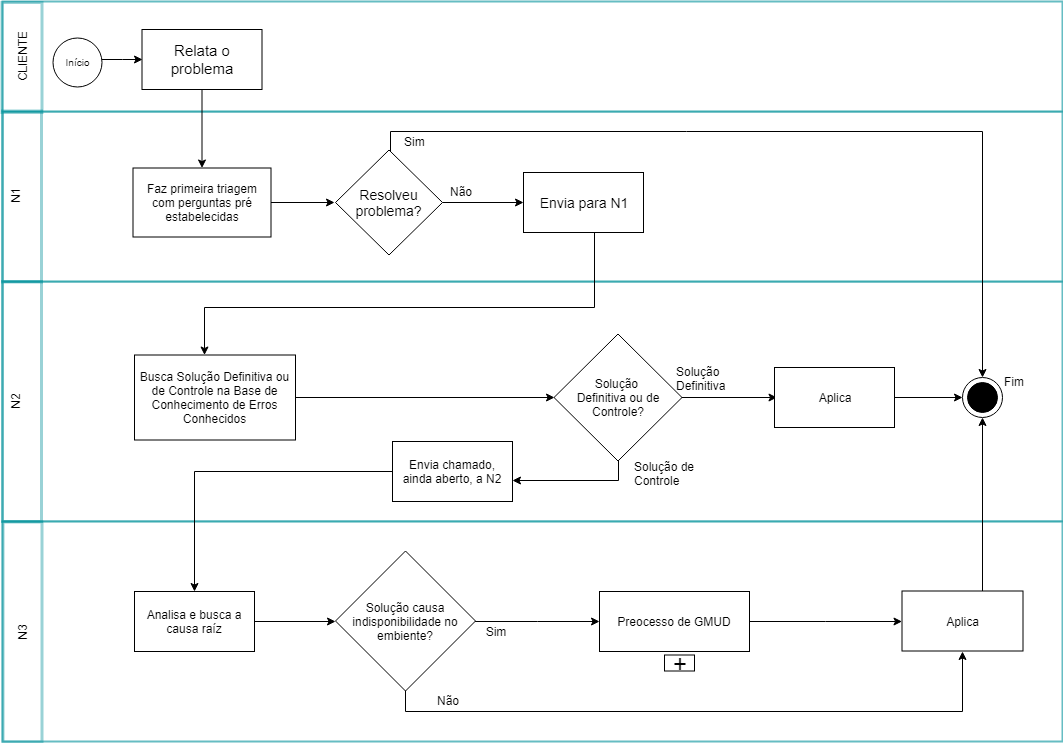

The diagram above was exported from draw.io. Its source (the exported page's mxGraphModel, read from the mxfile embedded in the PNG):
<mxGraphModel dx="840" dy="451" grid="1" gridSize="10" guides="1" tooltips="1" connect="1" arrows="1" fold="1" page="1" pageScale="1" pageWidth="3300" pageHeight="4681" math="0" shadow="0">
  <root>
    <mxCell id="0" />
    <mxCell id="1" parent="0" />
    <mxCell id="vtjoRjbonHerSHgIi_MS-71" value="" style="rounded=0;whiteSpace=wrap;html=1;fillColor=#ffffff;strokeColor=#00929C;fontFamily=Helvetica;strokeWidth=2;opacity=60;" parent="1" vertex="1">
      <mxGeometry x="70" y="300" width="1060" height="240" as="geometry" />
    </mxCell>
    <mxCell id="vtjoRjbonHerSHgIi_MS-70" value="" style="rounded=0;whiteSpace=wrap;html=1;fillColor=#ffffff;strokeColor=#00929C;fontFamily=Helvetica;strokeWidth=2;opacity=60;" parent="1" vertex="1">
      <mxGeometry x="70" y="130" width="1060" height="170" as="geometry" />
    </mxCell>
    <mxCell id="vtjoRjbonHerSHgIi_MS-72" value="" style="rounded=0;whiteSpace=wrap;html=1;fillColor=#ffffff;strokeColor=#00929C;fontFamily=Helvetica;strokeWidth=2;opacity=60;" parent="1" vertex="1">
      <mxGeometry x="70" y="540" width="1060" height="220" as="geometry" />
    </mxCell>
    <mxCell id="vtjoRjbonHerSHgIi_MS-69" value="" style="rounded=0;whiteSpace=wrap;html=1;fillColor=#ffffff;strokeColor=#00929c;strokeWidth=2;fontFamily=Helvetica;opacity=60;" parent="1" vertex="1">
      <mxGeometry x="70" y="20" width="1060" height="110" as="geometry" />
    </mxCell>
    <mxCell id="vtjoRjbonHerSHgIi_MS-3" value="" style="edgeStyle=orthogonalEdgeStyle;rounded=0;orthogonalLoop=1;jettySize=auto;html=1;fontFamily=Helvetica;entryX=0;entryY=0.5;entryDx=0;entryDy=0;" parent="1" source="vtjoRjbonHerSHgIi_MS-1" edge="1" target="vtjoRjbonHerSHgIi_MS-6">
      <mxGeometry relative="1" as="geometry">
        <mxPoint x="202" y="81" as="targetPoint" />
        <Array as="points">
          <mxPoint x="190" y="78" />
          <mxPoint x="190" y="78" />
        </Array>
      </mxGeometry>
    </mxCell>
    <mxCell id="vtjoRjbonHerSHgIi_MS-1" value="Início" style="ellipse;whiteSpace=wrap;html=1;aspect=fixed;fontFamily=Helvetica;fontSize=10;" parent="1" vertex="1">
      <mxGeometry x="120" y="56" width="49" height="49" as="geometry" />
    </mxCell>
    <mxCell id="vtjoRjbonHerSHgIi_MS-9" value="" style="edgeStyle=orthogonalEdgeStyle;rounded=0;orthogonalLoop=1;jettySize=auto;html=1;fontFamily=Helvetica;" parent="1" source="vtjoRjbonHerSHgIi_MS-6" target="vtjoRjbonHerSHgIi_MS-8" edge="1">
      <mxGeometry relative="1" as="geometry" />
    </mxCell>
    <mxCell id="vtjoRjbonHerSHgIi_MS-6" value="Relata o problema" style="rounded=0;whiteSpace=wrap;html=1;fontFamily=Helvetica;fontSize=15;" parent="1" vertex="1">
      <mxGeometry x="209.5" y="48" width="120" height="60" as="geometry" />
    </mxCell>
    <mxCell id="vtjoRjbonHerSHgIi_MS-11" value="" style="edgeStyle=orthogonalEdgeStyle;rounded=0;orthogonalLoop=1;jettySize=auto;html=1;fontFamily=Helvetica;" parent="1" source="vtjoRjbonHerSHgIi_MS-8" edge="1">
      <mxGeometry relative="1" as="geometry">
        <mxPoint x="402" y="221" as="targetPoint" />
      </mxGeometry>
    </mxCell>
    <mxCell id="vtjoRjbonHerSHgIi_MS-8" value="Faz primeira triagem com perguntas pré estabelecidas" style="rounded=0;whiteSpace=wrap;html=1;fontFamily=Helvetica;" parent="1" vertex="1">
      <mxGeometry x="200.5" y="186.5" width="138" height="69" as="geometry" />
    </mxCell>
    <mxCell id="vtjoRjbonHerSHgIi_MS-17" value="" style="edgeStyle=orthogonalEdgeStyle;rounded=0;orthogonalLoop=1;jettySize=auto;html=1;fontFamily=Helvetica;" parent="1" source="vtjoRjbonHerSHgIi_MS-12" target="vtjoRjbonHerSHgIi_MS-18" edge="1">
      <mxGeometry relative="1" as="geometry">
        <mxPoint x="456.5" y="353.5" as="targetPoint" />
      </mxGeometry>
    </mxCell>
    <mxCell id="vtjoRjbonHerSHgIi_MS-20" value="" style="edgeStyle=orthogonalEdgeStyle;rounded=0;orthogonalLoop=1;jettySize=auto;html=1;entryX=0.5;entryY=0;entryDx=0;entryDy=0;fontFamily=Helvetica;" parent="1" source="vtjoRjbonHerSHgIi_MS-12" target="vtjoRjbonHerSHgIi_MS-32" edge="1">
      <mxGeometry relative="1" as="geometry">
        <mxPoint x="1222" y="296" as="targetPoint" />
        <Array as="points">
          <mxPoint x="458" y="150" />
          <mxPoint x="1050" y="150" />
          <mxPoint x="1050" y="396" />
        </Array>
      </mxGeometry>
    </mxCell>
    <mxCell id="vtjoRjbonHerSHgIi_MS-12" value="Resolveu problema?" style="rhombus;whiteSpace=wrap;html=1;fontFamily=Helvetica;fontSize=14;" parent="1" vertex="1">
      <mxGeometry x="403" y="168.5" width="107" height="105" as="geometry" />
    </mxCell>
    <mxCell id="vtjoRjbonHerSHgIi_MS-22" value="" style="edgeStyle=orthogonalEdgeStyle;rounded=0;orthogonalLoop=1;jettySize=auto;html=1;fontFamily=Helvetica;" parent="1" source="vtjoRjbonHerSHgIi_MS-18" target="vtjoRjbonHerSHgIi_MS-21" edge="1">
      <mxGeometry relative="1" as="geometry">
        <Array as="points">
          <mxPoint x="662" y="326" />
          <mxPoint x="272" y="326" />
        </Array>
      </mxGeometry>
    </mxCell>
    <mxCell id="vtjoRjbonHerSHgIi_MS-18" value="Envia para N1" style="rounded=0;whiteSpace=wrap;html=1;fontFamily=Helvetica;fontSize=14;" parent="1" vertex="1">
      <mxGeometry x="591" y="191" width="120" height="60" as="geometry" />
    </mxCell>
    <mxCell id="vtjoRjbonHerSHgIi_MS-25" value="" style="edgeStyle=orthogonalEdgeStyle;rounded=0;orthogonalLoop=1;jettySize=auto;html=1;entryX=0;entryY=0.5;entryDx=0;entryDy=0;fontFamily=Helvetica;" parent="1" source="vtjoRjbonHerSHgIi_MS-21" target="vtjoRjbonHerSHgIi_MS-23" edge="1">
      <mxGeometry relative="1" as="geometry">
        <mxPoint x="617" y="416" as="targetPoint" />
      </mxGeometry>
    </mxCell>
    <mxCell id="vtjoRjbonHerSHgIi_MS-21" value="Busca Solução Definitiva ou de Controle na Base de Conhecimento de Erros Conhecidos" style="rounded=0;whiteSpace=wrap;html=1;fontFamily=Helvetica;" parent="1" vertex="1">
      <mxGeometry x="202" y="373.5" width="161" height="85" as="geometry" />
    </mxCell>
    <mxCell id="vtjoRjbonHerSHgIi_MS-27" value="" style="edgeStyle=orthogonalEdgeStyle;rounded=0;orthogonalLoop=1;jettySize=auto;html=1;fontFamily=Helvetica;" parent="1" source="vtjoRjbonHerSHgIi_MS-23" edge="1">
      <mxGeometry relative="1" as="geometry">
        <mxPoint x="844.5" y="416" as="targetPoint" />
      </mxGeometry>
    </mxCell>
    <mxCell id="vtjoRjbonHerSHgIi_MS-40" value="" style="edgeStyle=orthogonalEdgeStyle;rounded=0;orthogonalLoop=1;jettySize=auto;html=1;fontFamily=Helvetica;entryX=1;entryY=0.65;entryDx=0;entryDy=0;entryPerimeter=0;" parent="1" source="vtjoRjbonHerSHgIi_MS-23" edge="1" target="vtjoRjbonHerSHgIi_MS-36">
      <mxGeometry relative="1" as="geometry">
        <mxPoint x="660" y="570" as="targetPoint" />
        <Array as="points">
          <mxPoint x="686" y="499" />
        </Array>
      </mxGeometry>
    </mxCell>
    <mxCell id="vtjoRjbonHerSHgIi_MS-23" value="Solução &lt;br&gt;Definitiva ou de Controle?" style="rhombus;whiteSpace=wrap;html=1;fontFamily=Helvetica;" parent="1" vertex="1">
      <mxGeometry x="621.5" y="352.5" width="128" height="127" as="geometry" />
    </mxCell>
    <mxCell id="vtjoRjbonHerSHgIi_MS-30" value="" style="edgeStyle=orthogonalEdgeStyle;rounded=0;orthogonalLoop=1;jettySize=auto;html=1;entryX=0;entryY=0.5;entryDx=0;entryDy=0;fontFamily=Helvetica;" parent="1" source="vtjoRjbonHerSHgIi_MS-28" target="vtjoRjbonHerSHgIi_MS-32" edge="1">
      <mxGeometry relative="1" as="geometry">
        <mxPoint x="1042" y="416" as="targetPoint" />
      </mxGeometry>
    </mxCell>
    <mxCell id="vtjoRjbonHerSHgIi_MS-28" value="Aplica" style="rounded=0;whiteSpace=wrap;html=1;fontFamily=Helvetica;" parent="1" vertex="1">
      <mxGeometry x="842" y="386" width="120" height="60" as="geometry" />
    </mxCell>
    <mxCell id="vtjoRjbonHerSHgIi_MS-32" value="&lt;br&gt;&lt;br&gt;" style="ellipse;whiteSpace=wrap;html=1;aspect=fixed;fontFamily=Helvetica;" parent="1" vertex="1">
      <mxGeometry x="1030" y="396" width="40" height="40" as="geometry" />
    </mxCell>
    <mxCell id="vtjoRjbonHerSHgIi_MS-42" value="" style="edgeStyle=orthogonalEdgeStyle;rounded=0;orthogonalLoop=1;jettySize=auto;html=1;fontFamily=Helvetica;" parent="1" source="vtjoRjbonHerSHgIi_MS-36" target="vtjoRjbonHerSHgIi_MS-41" edge="1">
      <mxGeometry relative="1" as="geometry" />
    </mxCell>
    <mxCell id="vtjoRjbonHerSHgIi_MS-36" value="Envia chamado, ainda aberto, a N2&lt;br&gt;" style="rounded=0;whiteSpace=wrap;html=1;fillColor=#FFFFFF;fontFamily=Helvetica;" parent="1" vertex="1">
      <mxGeometry x="460" y="460" width="120" height="60" as="geometry" />
    </mxCell>
    <mxCell id="vtjoRjbonHerSHgIi_MS-45" value="" style="edgeStyle=orthogonalEdgeStyle;rounded=0;orthogonalLoop=1;jettySize=auto;html=1;entryX=0;entryY=0.5;entryDx=0;entryDy=0;fontFamily=Helvetica;" parent="1" source="vtjoRjbonHerSHgIi_MS-41" target="vtjoRjbonHerSHgIi_MS-46" edge="1">
      <mxGeometry relative="1" as="geometry">
        <mxPoint x="402" y="686" as="targetPoint" />
      </mxGeometry>
    </mxCell>
    <mxCell id="vtjoRjbonHerSHgIi_MS-41" value="Analisa e busca a causa raíz&lt;br&gt;" style="rounded=0;whiteSpace=wrap;html=1;fillColor=#FFFFFF;fontFamily=Helvetica;" parent="1" vertex="1">
      <mxGeometry x="202" y="610" width="120" height="60" as="geometry" />
    </mxCell>
    <mxCell id="vtjoRjbonHerSHgIi_MS-50" value="" style="edgeStyle=orthogonalEdgeStyle;rounded=0;orthogonalLoop=1;jettySize=auto;html=1;entryX=0;entryY=0.5;entryDx=0;entryDy=0;fontFamily=Helvetica;" parent="1" source="vtjoRjbonHerSHgIi_MS-46" target="vtjoRjbonHerSHgIi_MS-48" edge="1">
      <mxGeometry relative="1" as="geometry">
        <mxPoint x="623" y="726" as="targetPoint" />
      </mxGeometry>
    </mxCell>
    <mxCell id="vtjoRjbonHerSHgIi_MS-55" value="" style="edgeStyle=orthogonalEdgeStyle;rounded=0;orthogonalLoop=1;jettySize=auto;html=1;entryX=0.5;entryY=1;entryDx=0;entryDy=0;fontFamily=Helvetica;" parent="1" edge="1" target="vtjoRjbonHerSHgIi_MS-51">
      <mxGeometry relative="1" as="geometry">
        <mxPoint x="473" y="709.0000000000002" as="sourcePoint" />
        <mxPoint x="1000.5" y="670" as="targetPoint" />
        <Array as="points">
          <mxPoint x="473" y="730" />
          <mxPoint x="1030" y="730" />
        </Array>
      </mxGeometry>
    </mxCell>
    <mxCell id="vtjoRjbonHerSHgIi_MS-46" value="Solução causa indisponibilidade no embiente?" style="rhombus;whiteSpace=wrap;html=1;fillColor=#FFFFFF;fontFamily=Helvetica;" parent="1" vertex="1">
      <mxGeometry x="403" y="569.5" width="140" height="140" as="geometry" />
    </mxCell>
    <mxCell id="vtjoRjbonHerSHgIi_MS-52" value="" style="edgeStyle=orthogonalEdgeStyle;rounded=0;orthogonalLoop=1;jettySize=auto;html=1;fontFamily=Helvetica;" parent="1" source="vtjoRjbonHerSHgIi_MS-48" target="vtjoRjbonHerSHgIi_MS-51" edge="1">
      <mxGeometry relative="1" as="geometry" />
    </mxCell>
    <mxCell id="vtjoRjbonHerSHgIi_MS-48" value="Preocesso de GMUD" style="rounded=0;whiteSpace=wrap;html=1;fillColor=#FFFFFF;fontFamily=Helvetica;" parent="1" vertex="1">
      <mxGeometry x="667" y="610" width="150" height="60" as="geometry" />
    </mxCell>
    <mxCell id="vtjoRjbonHerSHgIi_MS-57" value="" style="edgeStyle=orthogonalEdgeStyle;rounded=0;orthogonalLoop=1;jettySize=auto;html=1;entryX=0.5;entryY=1;entryDx=0;entryDy=0;fontFamily=Helvetica;" parent="1" source="vtjoRjbonHerSHgIi_MS-51" target="vtjoRjbonHerSHgIi_MS-32" edge="1">
      <mxGeometry relative="1" as="geometry">
        <mxPoint x="1142" y="726" as="targetPoint" />
        <Array as="points">
          <mxPoint x="1050" y="610" />
          <mxPoint x="1050" y="610" />
        </Array>
      </mxGeometry>
    </mxCell>
    <mxCell id="vtjoRjbonHerSHgIi_MS-51" value="Aplica&lt;br&gt;" style="rounded=0;whiteSpace=wrap;html=1;fillColor=#FFFFFF;fontFamily=Helvetica;" parent="1" vertex="1">
      <mxGeometry x="969.5" y="609.5" width="121" height="60" as="geometry" />
    </mxCell>
    <mxCell id="vtjoRjbonHerSHgIi_MS-58" value="Sim" style="text;html=1;resizable=0;points=[];autosize=1;align=left;verticalAlign=top;spacingTop=-4;fontFamily=Helvetica;" parent="1" vertex="1">
      <mxGeometry x="470" y="151" width="40" height="20" as="geometry" />
    </mxCell>
    <mxCell id="vtjoRjbonHerSHgIi_MS-59" value="Não" style="text;html=1;resizable=0;points=[];autosize=1;align=left;verticalAlign=top;spacingTop=-4;fontFamily=Helvetica;" parent="1" vertex="1">
      <mxGeometry x="516" y="201" width="40" height="20" as="geometry" />
    </mxCell>
    <mxCell id="vtjoRjbonHerSHgIi_MS-60" value="Solução&lt;br&gt;Definitiva&lt;br&gt;" style="text;html=1;resizable=0;points=[];autosize=1;align=left;verticalAlign=top;spacingTop=-4;fontFamily=Helvetica;" parent="1" vertex="1">
      <mxGeometry x="742" y="381" width="60" height="30" as="geometry" />
    </mxCell>
    <mxCell id="vtjoRjbonHerSHgIi_MS-61" value="Solução de&lt;br&gt;Controle&lt;br&gt;" style="text;html=1;resizable=0;points=[];autosize=1;align=left;verticalAlign=top;spacingTop=-4;fontFamily=Helvetica;" parent="1" vertex="1">
      <mxGeometry x="700" y="475.5" width="80" height="30" as="geometry" />
    </mxCell>
    <mxCell id="vtjoRjbonHerSHgIi_MS-63" value="&lt;font style=&quot;font-size: 24px&quot;&gt;+&lt;/font&gt;" style="rounded=0;whiteSpace=wrap;html=1;fillColor=#FFFFFF;fontFamily=Helvetica;" parent="1" vertex="1">
      <mxGeometry x="732" y="673.5" width="30" height="16" as="geometry" />
    </mxCell>
    <mxCell id="vtjoRjbonHerSHgIi_MS-64" value="Sim" style="text;html=1;strokeColor=none;fillColor=none;align=center;verticalAlign=middle;whiteSpace=wrap;rounded=0;fontFamily=Helvetica;" parent="1" vertex="1">
      <mxGeometry x="543" y="639.5" width="40" height="20" as="geometry" />
    </mxCell>
    <mxCell id="vtjoRjbonHerSHgIi_MS-65" value="Não" style="text;html=1;resizable=0;points=[];autosize=1;align=left;verticalAlign=top;spacingTop=-4;fontFamily=Helvetica;" parent="1" vertex="1">
      <mxGeometry x="503" y="709.5" width="40" height="20" as="geometry" />
    </mxCell>
    <mxCell id="vtjoRjbonHerSHgIi_MS-66" value="Fim" style="text;html=1;resizable=0;points=[];autosize=1;align=left;verticalAlign=top;spacingTop=-4;fontFamily=Helvetica;" parent="1" vertex="1">
      <mxGeometry x="1070" y="391" width="40" height="20" as="geometry" />
    </mxCell>
    <mxCell id="vtjoRjbonHerSHgIi_MS-73" value="CLIENTE" style="rounded=0;whiteSpace=wrap;html=1;fillColor=none;rotation=-90;strokeColor=#00929C;strokeWidth=3;fontFamily=Helvetica;opacity=40;" parent="1" vertex="1">
      <mxGeometry x="34.5" y="56" width="110" height="40" as="geometry" />
    </mxCell>
    <mxCell id="vtjoRjbonHerSHgIi_MS-74" value="N1&lt;br&gt;&lt;br&gt;" style="rounded=0;whiteSpace=wrap;html=1;fillColor=none;rotation=-90;strokeColor=#00929C;fontFamily=Helvetica;strokeWidth=3;opacity=40;" parent="1" vertex="1">
      <mxGeometry x="4" y="195.5" width="171" height="39" as="geometry" />
    </mxCell>
    <mxCell id="vtjoRjbonHerSHgIi_MS-75" value="N2&lt;br&gt;&lt;br&gt;" style="rounded=0;whiteSpace=wrap;html=1;fillColor=none;rotation=-90;strokeColor=#00929C;fontFamily=Helvetica;strokeWidth=3;opacity=40;" parent="1" vertex="1">
      <mxGeometry x="-30.5" y="400.5" width="240" height="39" as="geometry" />
    </mxCell>
    <mxCell id="vtjoRjbonHerSHgIi_MS-76" value="N3" style="rounded=0;whiteSpace=wrap;html=1;fillColor=none;rotation=-90;strokeColor=#00929C;fontFamily=Helvetica;strokeWidth=3;opacity=40;" parent="1" vertex="1">
      <mxGeometry x="-20" y="631" width="220" height="39" as="geometry" />
    </mxCell>
    <mxCell id="5YA1a_49Fy4w4C-D0aGR-1" value="&lt;br&gt;&lt;br&gt;" style="ellipse;whiteSpace=wrap;html=1;aspect=fixed;fontFamily=Helvetica;fillColor=#000000;" vertex="1" parent="1">
      <mxGeometry x="1035" y="401" width="30" height="30" as="geometry" />
    </mxCell>
  </root>
</mxGraphModel>